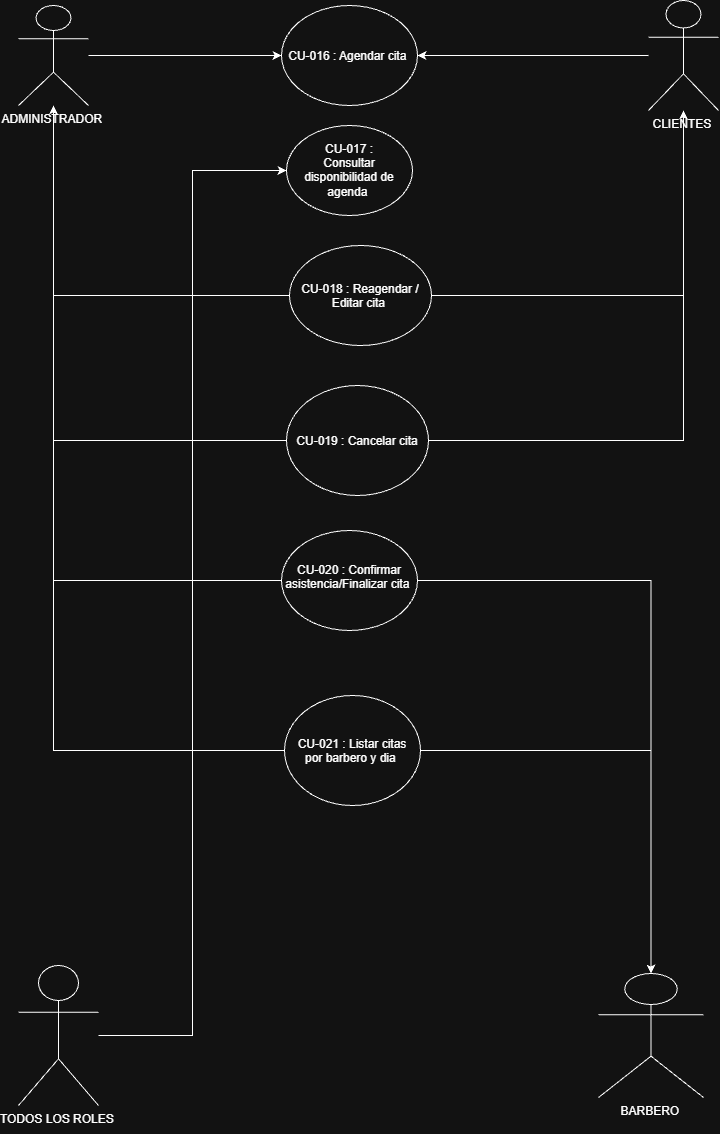

The diagram above was exported from draw.io. Its source (the exported page's mxGraphModel, read from the mxfile embedded in the PNG):
<mxGraphModel dx="1369" dy="757" grid="1" gridSize="10" guides="1" tooltips="1" connect="1" arrows="1" fold="1" page="1" pageScale="1" pageWidth="827" pageHeight="1169" math="0" shadow="0">
  <root>
    <mxCell id="0" />
    <mxCell id="1" parent="0" />
    <mxCell id="KOiZT2LgDhO9CNBr5euz-7" edge="1" parent="1" source="nXYzANhbjCBvI2jyisPS-1" style="edgeStyle=orthogonalEdgeStyle;rounded=0;orthogonalLoop=1;jettySize=auto;html=1;" target="nXYzANhbjCBvI2jyisPS-5">
      <mxGeometry relative="1" as="geometry" />
    </mxCell>
    <mxCell id="nXYzANhbjCBvI2jyisPS-1" parent="1" style="shape=umlActor;verticalLabelPosition=bottom;verticalAlign=top;html=1;outlineConnect=0;" value="ADMINISTRADOR&amp;nbsp;&lt;div&gt;&lt;br&gt;&lt;/div&gt;" vertex="1">
      <mxGeometry height="100" width="70" x="80" y="20" as="geometry" />
    </mxCell>
    <mxCell id="KOiZT2LgDhO9CNBr5euz-9" edge="1" parent="1" source="nXYzANhbjCBvI2jyisPS-2" style="edgeStyle=orthogonalEdgeStyle;rounded=0;orthogonalLoop=1;jettySize=auto;html=1;entryX=0;entryY=0.5;entryDx=0;entryDy=0;" target="nXYzANhbjCBvI2jyisPS-4">
      <mxGeometry relative="1" as="geometry" />
    </mxCell>
    <mxCell id="nXYzANhbjCBvI2jyisPS-2" parent="1" style="shape=umlActor;verticalLabelPosition=bottom;verticalAlign=top;html=1;outlineConnect=0;" value="TODOS LOS ROLES&amp;nbsp;" vertex="1">
      <mxGeometry height="140" width="80" x="80" y="980" as="geometry" />
    </mxCell>
    <mxCell id="KOiZT2LgDhO9CNBr5euz-12" edge="1" parent="1" source="nXYzANhbjCBvI2jyisPS-3" style="edgeStyle=orthogonalEdgeStyle;rounded=0;orthogonalLoop=1;jettySize=auto;html=1;" target="KOiZT2LgDhO9CNBr5euz-4">
      <mxGeometry relative="1" as="geometry" />
    </mxCell>
    <mxCell id="KOiZT2LgDhO9CNBr5euz-13" edge="1" parent="1" source="nXYzANhbjCBvI2jyisPS-3" style="edgeStyle=orthogonalEdgeStyle;rounded=0;orthogonalLoop=1;jettySize=auto;html=1;" target="nXYzANhbjCBvI2jyisPS-1">
      <mxGeometry relative="1" as="geometry" />
    </mxCell>
    <mxCell id="nXYzANhbjCBvI2jyisPS-3" parent="1" style="ellipse;whiteSpace=wrap;html=1;shapeInside=1;" value="CU-018 : Reagendar / Editar cita&amp;nbsp;" vertex="1">
      <mxGeometry height="100" width="142" x="351" y="260" as="geometry" />
    </mxCell>
    <mxCell id="nXYzANhbjCBvI2jyisPS-4" parent="1" style="ellipse;whiteSpace=wrap;html=1;shapeInside=1;" value="CU-017 : Consultar disponibilidad de agenda&amp;nbsp;" vertex="1">
      <mxGeometry height="90" width="126" x="348" y="140" as="geometry" />
    </mxCell>
    <mxCell id="nXYzANhbjCBvI2jyisPS-5" parent="1" style="ellipse;whiteSpace=wrap;html=1;shapeInside=1;" value="CU-016 : Agendar cita&amp;nbsp;" vertex="1">
      <mxGeometry height="100" width="136" x="343" y="20" as="geometry" />
    </mxCell>
    <mxCell id="KOiZT2LgDhO9CNBr5euz-17" edge="1" parent="1" source="KOiZT2LgDhO9CNBr5euz-1" style="edgeStyle=orthogonalEdgeStyle;rounded=0;orthogonalLoop=1;jettySize=auto;html=1;" target="KOiZT2LgDhO9CNBr5euz-5">
      <mxGeometry relative="1" as="geometry" />
    </mxCell>
    <mxCell id="KOiZT2LgDhO9CNBr5euz-18" edge="1" parent="1" source="KOiZT2LgDhO9CNBr5euz-1" style="edgeStyle=orthogonalEdgeStyle;rounded=0;orthogonalLoop=1;jettySize=auto;html=1;" target="nXYzANhbjCBvI2jyisPS-1">
      <mxGeometry relative="1" as="geometry" />
    </mxCell>
    <mxCell id="KOiZT2LgDhO9CNBr5euz-1" parent="1" style="ellipse;whiteSpace=wrap;html=1;shapeInside=1;" value="CU-020 : Confirmar asistencia/Finalizar cita&amp;nbsp;" vertex="1">
      <mxGeometry height="100" width="136" x="343" y="545" as="geometry" />
    </mxCell>
    <mxCell id="KOiZT2LgDhO9CNBr5euz-19" edge="1" parent="1" source="KOiZT2LgDhO9CNBr5euz-2" style="edgeStyle=orthogonalEdgeStyle;rounded=0;orthogonalLoop=1;jettySize=auto;html=1;" target="KOiZT2LgDhO9CNBr5euz-5">
      <mxGeometry relative="1" as="geometry">
        <mxPoint x="440" y="1090" as="targetPoint" />
      </mxGeometry>
    </mxCell>
    <mxCell id="KOiZT2LgDhO9CNBr5euz-20" edge="1" parent="1" source="KOiZT2LgDhO9CNBr5euz-2" style="edgeStyle=orthogonalEdgeStyle;rounded=0;orthogonalLoop=1;jettySize=auto;html=1;" target="nXYzANhbjCBvI2jyisPS-1">
      <mxGeometry relative="1" as="geometry" />
    </mxCell>
    <mxCell id="KOiZT2LgDhO9CNBr5euz-2" parent="1" style="ellipse;whiteSpace=wrap;html=1;shapeInside=1;" value="CU-021 : Listar citas por barbero y dia&amp;nbsp;" vertex="1">
      <mxGeometry height="110" width="136" x="346" y="710" as="geometry" />
    </mxCell>
    <mxCell id="KOiZT2LgDhO9CNBr5euz-15" edge="1" parent="1" source="KOiZT2LgDhO9CNBr5euz-3" style="edgeStyle=orthogonalEdgeStyle;rounded=0;orthogonalLoop=1;jettySize=auto;html=1;" target="KOiZT2LgDhO9CNBr5euz-4">
      <mxGeometry relative="1" as="geometry" />
    </mxCell>
    <mxCell id="KOiZT2LgDhO9CNBr5euz-16" edge="1" parent="1" source="KOiZT2LgDhO9CNBr5euz-3" style="edgeStyle=orthogonalEdgeStyle;rounded=0;orthogonalLoop=1;jettySize=auto;html=1;" target="nXYzANhbjCBvI2jyisPS-1">
      <mxGeometry relative="1" as="geometry" />
    </mxCell>
    <mxCell id="KOiZT2LgDhO9CNBr5euz-3" parent="1" style="ellipse;whiteSpace=wrap;html=1;shapeInside=1;" value="CU-019 : Cancelar cita&lt;div&gt;&lt;br/&gt;&lt;/div&gt;" vertex="1">
      <mxGeometry height="110" width="142" x="348" y="400" as="geometry" />
    </mxCell>
    <mxCell id="KOiZT2LgDhO9CNBr5euz-8" edge="1" parent="1" source="KOiZT2LgDhO9CNBr5euz-4" style="edgeStyle=orthogonalEdgeStyle;rounded=0;orthogonalLoop=1;jettySize=auto;html=1;" target="nXYzANhbjCBvI2jyisPS-5">
      <mxGeometry relative="1" as="geometry" />
    </mxCell>
    <mxCell id="KOiZT2LgDhO9CNBr5euz-4" parent="1" style="shape=umlActor;verticalLabelPosition=bottom;verticalAlign=top;html=1;outlineConnect=0;" value="CLIENTES&amp;nbsp;" vertex="1">
      <mxGeometry height="110" width="70" x="710" y="15" as="geometry" />
    </mxCell>
    <mxCell id="KOiZT2LgDhO9CNBr5euz-5" parent="1" style="shape=umlActor;verticalLabelPosition=bottom;verticalAlign=top;html=1;outlineConnect=0;" value="BARBERO&amp;nbsp;&lt;div&gt;&lt;br&gt;&lt;/div&gt;" vertex="1">
      <mxGeometry height="124" width="105" x="660" y="988" as="geometry" />
    </mxCell>
  </root>
</mxGraphModel>